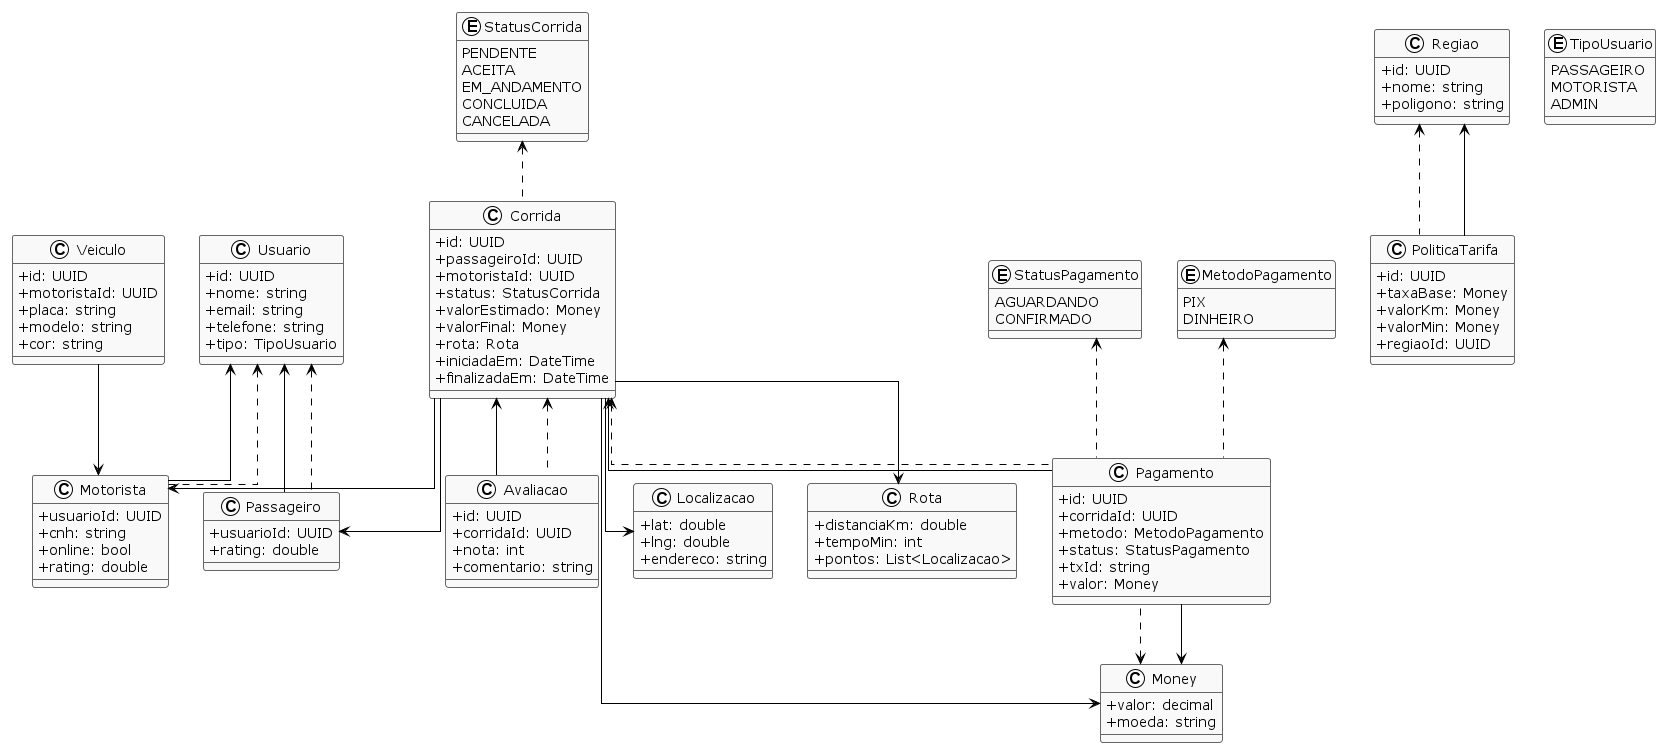

The diagram above was rendered by PlantUML. Its source (embedded in the PNG):
@startuml
!theme plain
skinparam linetype ortho
skinparam classAttributeIconSize 0
skinparam classBackgroundColor #F9F9F9
skinparam classBorderColor #666
skinparam shadowing false

' === ENTIDADES PRINCIPAIS ===
class Usuario {
    +id: UUID
    +nome: string
    +email: string
    +telefone: string
    +tipo: TipoUsuario
}

class Passageiro {
    +usuarioId: UUID
    +rating: double
}

class Motorista {
    +usuarioId: UUID
    +cnh: string
    +online: bool
    +rating: double
}

class Veiculo {
    +id: UUID
    +motoristaId: UUID
    +placa: string
    +modelo: string
    +cor: string
}

class Localizacao {
    +lat: double
    +lng: double
    +endereco: string
}

class Rota {
    +distanciaKm: double
    +tempoMin: int
    +pontos: List<Localizacao>
}

class Corrida {
    +id: UUID
    +passageiroId: UUID
    +motoristaId: UUID
    +status: StatusCorrida
    +valorEstimado: Money
    +valorFinal: Money
    +rota: Rota
    +iniciadaEm: DateTime
    +finalizadaEm: DateTime
}

class Pagamento {
    +id: UUID
    +corridaId: UUID
    +metodo: MetodoPagamento
    +status: StatusPagamento
    +txId: string
    +valor: Money
}

class Avaliacao {
    +id: UUID
    +corridaId: UUID
    +nota: int
    +comentario: string
}

class Regiao {
    +id: UUID
    +nome: string
    +poligono: string
}

class PoliticaTarifa {
    +id: UUID
    +taxaBase: Money
    +valorKm: Money
    +valorMin: Money
    +regiaoId: UUID
}

class Money {
    +valor: decimal
    +moeda: string
}

' === ENUMERAÇÕES ===
enum TipoUsuario {
    PASSAGEIRO
    MOTORISTA
    ADMIN
}

enum StatusCorrida {
    PENDENTE
    ACEITA
    EM_ANDAMENTO
    CONCLUIDA
    CANCELADA
}

enum MetodoPagamento {
    PIX
    DINHEIRO
}

enum StatusPagamento {
    AGUARDANDO
    CONFIRMADO
}

' === RELACIONAMENTOS ===
Passageiro --> Usuario
Motorista --> Usuario
Veiculo --> Motorista
Corrida --> Passageiro
Corrida --> Motorista
Corrida --> Rota
Corrida --> Localizacao
Pagamento --> Corrida
Avaliacao --> Corrida
PoliticaTarifa --> Regiao
Corrida --> Money
Pagamento --> Money

Usuario <.. Passageiro
Usuario <.. Motorista
Corrida <.. Pagamento
Corrida <.. Avaliacao
Regiao <.. PoliticaTarifa
Money <.. Pagamento
StatusCorrida <.. Corrida
MetodoPagamento <.. Pagamento
StatusPagamento <.. Pagamento
@enduml